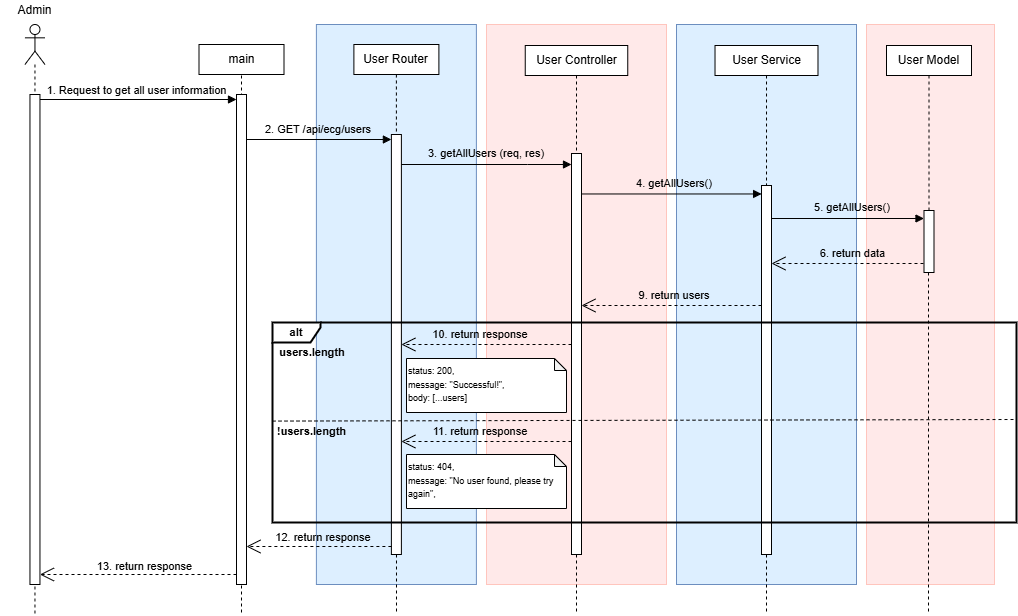

The diagram above was exported from draw.io. Its source (the exported page's mxGraphModel, read from the mxfile embedded in the PNG):
<mxGraphModel dx="1826" dy="381" grid="1" gridSize="10" guides="1" tooltips="1" connect="1" arrows="1" fold="1" page="0" pageScale="1" pageWidth="850" pageHeight="1100" math="0" shadow="0">
  <root>
    <mxCell id="0" />
    <mxCell id="1" parent="0" />
    <mxCell id="2" value="" style="rounded=0;whiteSpace=wrap;html=1;align=center;verticalAlign=top;fillColor=#DDEFFF;strokeColor=#6c8ebf;" vertex="1" parent="1">
      <mxGeometry x="199.89" y="610" width="160" height="560" as="geometry" />
    </mxCell>
    <mxCell id="3" value="" style="rounded=0;whiteSpace=wrap;html=1;align=center;verticalAlign=top;fillColor=#FFE9E9;strokeColor=#FFC5BD;" vertex="1" parent="1">
      <mxGeometry x="750" y="610" width="128" height="560" as="geometry" />
    </mxCell>
    <mxCell id="4" value="" style="endArrow=none;dashed=1;html=1;rounded=0;exitX=0.5;exitY=1;exitDx=0;exitDy=0;" edge="1" source="5" target="6" parent="1">
      <mxGeometry width="50" height="50" relative="1" as="geometry">
        <mxPoint x="600.5" y="661" as="sourcePoint" />
        <mxPoint x="812.5" y="977" as="targetPoint" />
      </mxGeometry>
    </mxCell>
    <mxCell id="5" value="User Model" style="rounded=0;whiteSpace=wrap;html=1;" vertex="1" parent="1">
      <mxGeometry x="770" y="631" width="85" height="30" as="geometry" />
    </mxCell>
    <mxCell id="6" value="" style="html=1;points=[[0,0,0,0,5],[0,1,0,0,-5],[1,0,0,0,5],[1,1,0,0,-5]];perimeter=orthogonalPerimeter;outlineConnect=0;targetShapes=umlLifeline;portConstraint=eastwest;newEdgeStyle={&quot;curved&quot;:0,&quot;rounded&quot;:0};" vertex="1" parent="1">
      <mxGeometry x="807.5" y="796" width="10" height="62" as="geometry" />
    </mxCell>
    <mxCell id="7" value="" style="endArrow=none;dashed=1;html=1;rounded=0;" edge="1" source="6" parent="1">
      <mxGeometry width="50" height="50" relative="1" as="geometry">
        <mxPoint x="812.1799999999998" y="1357" as="sourcePoint" />
        <mxPoint x="812" y="1200" as="targetPoint" />
        <Array as="points">
          <mxPoint x="812" y="1010" />
        </Array>
      </mxGeometry>
    </mxCell>
    <mxCell id="8" value="1. Request to get all user information" style="html=1;verticalAlign=bottom;endArrow=block;curved=0;rounded=0;entryX=0;entryY=0;entryDx=0;entryDy=5;entryPerimeter=0;" edge="1" source="10" target="14" parent="1">
      <mxGeometry x="-0.0145" width="80" relative="1" as="geometry">
        <mxPoint x="-32" y="681" as="sourcePoint" />
        <mxPoint x="86" y="681" as="targetPoint" />
        <mxPoint as="offset" />
      </mxGeometry>
    </mxCell>
    <mxCell id="9" value="&lt;div&gt;&lt;br&gt;&lt;/div&gt;" style="shape=umlLifeline;perimeter=lifelinePerimeter;whiteSpace=wrap;html=1;container=1;dropTarget=0;collapsible=0;recursiveResize=0;outlineConnect=0;portConstraint=eastwest;newEdgeStyle={&quot;curved&quot;:0,&quot;rounded&quot;:0};participant=umlActor;" vertex="1" parent="1">
      <mxGeometry x="-91.54" y="610" width="20" height="590" as="geometry" />
    </mxCell>
    <mxCell id="10" value="" style="html=1;points=[[0,0,0,0,5],[0,1,0,0,-5],[1,0,0,0,5],[1,1,0,0,-5]];perimeter=orthogonalPerimeter;outlineConnect=0;targetShapes=umlLifeline;portConstraint=eastwest;newEdgeStyle={&quot;curved&quot;:0,&quot;rounded&quot;:0};" vertex="1" parent="9">
      <mxGeometry x="5" y="70" width="10" height="490" as="geometry" />
    </mxCell>
    <mxCell id="11" value="Admin" style="text;html=1;strokeColor=none;fillColor=none;align=center;verticalAlign=middle;whiteSpace=wrap;rounded=0;" vertex="1" parent="1">
      <mxGeometry x="-116.08000000000001" y="586" width="69.08" height="20" as="geometry" />
    </mxCell>
    <mxCell id="12" value="" style="rounded=0;whiteSpace=wrap;html=1;align=center;verticalAlign=top;fillColor=#FFE9E9;strokeColor=#FFC5BD;" vertex="1" parent="1">
      <mxGeometry x="370" y="610" width="180" height="560" as="geometry" />
    </mxCell>
    <mxCell id="13" value="" style="endArrow=none;dashed=1;html=1;rounded=0;exitX=0.5;exitY=1;exitDx=0;exitDy=0;" edge="1" parent="1">
      <mxGeometry width="50" height="50" relative="1" as="geometry">
        <mxPoint x="125" y="661" as="sourcePoint" />
        <mxPoint x="125" y="1200" as="targetPoint" />
      </mxGeometry>
    </mxCell>
    <mxCell id="14" value="" style="html=1;points=[[0,0,0,0,5],[0,1,0,0,-5],[1,0,0,0,5],[1,1,0,0,-5]];perimeter=orthogonalPerimeter;outlineConnect=0;targetShapes=umlLifeline;portConstraint=eastwest;newEdgeStyle={&quot;curved&quot;:0,&quot;rounded&quot;:0};" vertex="1" parent="1">
      <mxGeometry x="120" y="680" width="10" height="490" as="geometry" />
    </mxCell>
    <mxCell id="15" value="main" style="rounded=0;whiteSpace=wrap;html=1;" vertex="1" parent="1">
      <mxGeometry x="82.5" y="630" width="85" height="30" as="geometry" />
    </mxCell>
    <mxCell id="16" value="" style="html=1;verticalAlign=bottom;endArrow=block;curved=0;rounded=0;align=right;entryX=0;entryY=0;entryDx=0;entryDy=5;entryPerimeter=0;" edge="1" source="14" target="18" parent="1">
      <mxGeometry x="-0.4522" y="-2" width="80" relative="1" as="geometry">
        <mxPoint x="70" y="720" as="sourcePoint" />
        <mxPoint x="240" y="720" as="targetPoint" />
        <mxPoint as="offset" />
      </mxGeometry>
    </mxCell>
    <mxCell id="17" value="" style="endArrow=none;dashed=1;html=1;rounded=0;exitX=0.5;exitY=1;exitDx=0;exitDy=0;" edge="1" source="19" parent="1">
      <mxGeometry width="50" height="50" relative="1" as="geometry">
        <mxPoint x="279.89" y="700" as="sourcePoint" />
        <mxPoint x="280" y="1200" as="targetPoint" />
      </mxGeometry>
    </mxCell>
    <mxCell id="18" value="" style="html=1;points=[[0,0,0,0,5],[0,1,0,0,-5],[1,0,0,0,5],[1,1,0,0,-5]];perimeter=orthogonalPerimeter;outlineConnect=0;targetShapes=umlLifeline;portConstraint=eastwest;newEdgeStyle={&quot;curved&quot;:0,&quot;rounded&quot;:0};" vertex="1" parent="1">
      <mxGeometry x="274.89" y="720" width="10" height="420" as="geometry" />
    </mxCell>
    <mxCell id="19" value="User Router" style="rounded=0;whiteSpace=wrap;html=1;" vertex="1" parent="1">
      <mxGeometry x="237.39" y="630" width="85" height="30" as="geometry" />
    </mxCell>
    <mxCell id="20" value="" style="rounded=0;whiteSpace=wrap;html=1;align=center;verticalAlign=top;fillColor=#DDEFFF;strokeColor=#6c8ebf;" vertex="1" parent="1">
      <mxGeometry x="560" y="610" width="180" height="560" as="geometry" />
    </mxCell>
    <mxCell id="21" value="&lt;div style=&quot;&quot;&gt;&lt;br&gt;&lt;/div&gt;" style="html=1;verticalAlign=bottom;endArrow=block;curved=0;rounded=0;align=center;" edge="1" target="25" parent="1">
      <mxGeometry x="-0.5415" width="80" relative="1" as="geometry">
        <mxPoint x="284.89" y="750" as="sourcePoint" />
        <mxPoint x="480" y="750" as="targetPoint" />
        <mxPoint as="offset" />
        <Array as="points">
          <mxPoint x="411" y="750" />
        </Array>
      </mxGeometry>
    </mxCell>
    <mxCell id="22" value="" style="endArrow=none;dashed=1;html=1;rounded=0;exitX=0.5;exitY=1;exitDx=0;exitDy=0;" edge="1" source="25" parent="1">
      <mxGeometry width="50" height="50" relative="1" as="geometry">
        <mxPoint x="757.5" y="600" as="sourcePoint" />
        <mxPoint x="460" y="1200" as="targetPoint" />
      </mxGeometry>
    </mxCell>
    <mxCell id="23" value="User Controller" style="rounded=0;whiteSpace=wrap;html=1;" vertex="1" parent="1">
      <mxGeometry x="408.75" y="631" width="102.5" height="30" as="geometry" />
    </mxCell>
    <mxCell id="24" value="" style="endArrow=none;dashed=1;html=1;rounded=0;exitX=0.5;exitY=1;exitDx=0;exitDy=0;" edge="1" source="23" target="25" parent="1">
      <mxGeometry width="50" height="50" relative="1" as="geometry">
        <mxPoint x="483" y="720" as="sourcePoint" />
        <mxPoint x="482.5" y="1420" as="targetPoint" />
      </mxGeometry>
    </mxCell>
    <mxCell id="25" value="" style="html=1;points=[[0,0,0,0,5],[0,1,0,0,-5],[1,0,0,0,5],[1,1,0,0,-5]];perimeter=orthogonalPerimeter;outlineConnect=0;targetShapes=umlLifeline;portConstraint=eastwest;newEdgeStyle={&quot;curved&quot;:0,&quot;rounded&quot;:0};" vertex="1" parent="1">
      <mxGeometry x="455" y="739" width="10" height="401" as="geometry" />
    </mxCell>
    <mxCell id="26" value="User Service" style="rounded=0;whiteSpace=wrap;html=1;" vertex="1" parent="1">
      <mxGeometry x="598.52" y="631" width="102.97" height="30" as="geometry" />
    </mxCell>
    <mxCell id="27" value="" style="html=1;points=[[0,0,0,0,5],[0,1,0,0,-5],[1,0,0,0,5],[1,1,0,0,-5]];perimeter=orthogonalPerimeter;outlineConnect=0;targetShapes=umlLifeline;portConstraint=eastwest;newEdgeStyle={&quot;curved&quot;:0,&quot;rounded&quot;:0};" vertex="1" parent="1">
      <mxGeometry x="645" y="771" width="10" height="369" as="geometry" />
    </mxCell>
    <mxCell id="28" value="" style="endArrow=open;endSize=12;dashed=1;html=1;rounded=0;" edge="1" parent="1">
      <mxGeometry x="-0.0303" y="-10" width="160" relative="1" as="geometry">
        <mxPoint x="807" y="849" as="sourcePoint" />
        <mxPoint x="655" y="849" as="targetPoint" />
        <mxPoint as="offset" />
      </mxGeometry>
    </mxCell>
    <mxCell id="29" value="13. return response" style="endArrow=open;endSize=12;dashed=1;html=1;rounded=0;exitX=0;exitY=1;exitDx=0;exitDy=-5;exitPerimeter=0;" edge="1" parent="1">
      <mxGeometry x="-0.0678" y="-8" width="160" relative="1" as="geometry">
        <mxPoint x="120" y="1160" as="sourcePoint" />
        <mxPoint x="-76.53999999999996" y="1160" as="targetPoint" />
        <mxPoint as="offset" />
      </mxGeometry>
    </mxCell>
    <mxCell id="30" value="&lt;span style=&quot;font-size: 11px; text-align: right; text-wrap: nowrap;&quot;&gt;2. GET /api/ecg/users&lt;/span&gt;" style="text;html=1;strokeColor=none;fillColor=none;align=center;verticalAlign=middle;whiteSpace=wrap;rounded=0;" vertex="1" parent="1">
      <mxGeometry x="162" y="700" width="80.22" height="30" as="geometry" />
    </mxCell>
    <mxCell id="31" value="&lt;span style=&quot;font-size: 11px; text-wrap: nowrap;&quot;&gt;3. getAllUsers (req, res)&lt;/span&gt;" style="text;html=1;strokeColor=none;fillColor=none;align=center;verticalAlign=middle;whiteSpace=wrap;rounded=0;" vertex="1" parent="1">
      <mxGeometry x="329.89" y="724" width="80.22" height="30" as="geometry" />
    </mxCell>
    <mxCell id="32" value="&lt;span style=&quot;font-size: 11px; text-wrap: nowrap;&quot;&gt;4. getAllUsers()&lt;/span&gt;" style="text;html=1;strokeColor=none;fillColor=none;align=center;verticalAlign=middle;whiteSpace=wrap;rounded=0;" vertex="1" parent="1">
      <mxGeometry x="518.3" y="754" width="80.22" height="30" as="geometry" />
    </mxCell>
    <mxCell id="33" value="" style="endArrow=none;dashed=1;html=1;rounded=0;" edge="1" source="27" parent="1">
      <mxGeometry width="50" height="50" relative="1" as="geometry">
        <mxPoint x="650" y="1560" as="sourcePoint" />
        <mxPoint x="650" y="1200" as="targetPoint" />
      </mxGeometry>
    </mxCell>
    <mxCell id="34" value="" style="endArrow=none;dashed=1;html=1;rounded=0;exitX=0.5;exitY=1;exitDx=0;exitDy=0;" edge="1" source="26" target="27" parent="1">
      <mxGeometry width="50" height="50" relative="1" as="geometry">
        <mxPoint x="470" y="671" as="sourcePoint" />
        <mxPoint x="470" y="750" as="targetPoint" />
      </mxGeometry>
    </mxCell>
    <mxCell id="35" value="&lt;div style=&quot;&quot;&gt;&lt;br&gt;&lt;/div&gt;" style="html=1;verticalAlign=bottom;endArrow=block;curved=0;rounded=0;align=center;entryX=0;entryY=0;entryDx=0;entryDy=5;entryPerimeter=0;" edge="1" parent="1">
      <mxGeometry x="-0.539" y="-21" width="80" relative="1" as="geometry">
        <mxPoint x="465.10999999999996" y="779.47" as="sourcePoint" />
        <mxPoint x="645.11" y="779.47" as="targetPoint" />
        <mxPoint as="offset" />
      </mxGeometry>
    </mxCell>
    <mxCell id="36" value="&lt;span style=&quot;font-size: 11px; text-wrap: nowrap;&quot;&gt;6. return data&lt;/span&gt;" style="text;html=1;strokeColor=none;fillColor=none;align=center;verticalAlign=middle;whiteSpace=wrap;rounded=0;" vertex="1" parent="1">
      <mxGeometry x="686.61" y="829" width="99" height="19.5" as="geometry" />
    </mxCell>
    <mxCell id="37" value="" style="endArrow=open;endSize=12;dashed=1;html=1;rounded=0;" edge="1" parent="1">
      <mxGeometry x="-0.0303" y="-10" width="160" relative="1" as="geometry">
        <mxPoint x="455" y="930" as="sourcePoint" />
        <mxPoint x="284.89" y="930" as="targetPoint" />
        <mxPoint as="offset" />
      </mxGeometry>
    </mxCell>
    <mxCell id="38" value="" style="endArrow=open;endSize=12;dashed=1;html=1;rounded=0;" edge="1" parent="1">
      <mxGeometry x="-0.0303" y="-10" width="160" relative="1" as="geometry">
        <mxPoint x="645" y="891" as="sourcePoint" />
        <mxPoint x="465" y="891" as="targetPoint" />
        <mxPoint as="offset" />
      </mxGeometry>
    </mxCell>
    <mxCell id="39" value="" style="endArrow=open;endSize=12;dashed=1;html=1;rounded=0;" edge="1" parent="1">
      <mxGeometry x="-0.0303" y="-10" width="160" relative="1" as="geometry">
        <mxPoint x="274.89" y="1132" as="sourcePoint" />
        <mxPoint x="129.99999999999997" y="1132" as="targetPoint" />
        <mxPoint as="offset" />
      </mxGeometry>
    </mxCell>
    <mxCell id="40" value="&lt;span style=&quot;text-wrap: nowrap;&quot;&gt;&lt;font style=&quot;font-size: 11px;&quot;&gt;12. return response&lt;/font&gt;&lt;/span&gt;" style="text;html=1;strokeColor=none;fillColor=none;align=center;verticalAlign=middle;whiteSpace=wrap;rounded=0;" vertex="1" parent="1">
      <mxGeometry x="167.5" y="1108" width="80.22" height="30" as="geometry" />
    </mxCell>
    <mxCell id="41" value="&lt;div style=&quot;&quot;&gt;&lt;br&gt;&lt;/div&gt;" style="html=1;verticalAlign=bottom;endArrow=block;curved=0;rounded=0;align=center;" edge="1" parent="1">
      <mxGeometry x="-0.539" y="-21" width="80" relative="1" as="geometry">
        <mxPoint x="655.5" y="804" as="sourcePoint" />
        <mxPoint x="807.5" y="804" as="targetPoint" />
        <mxPoint as="offset" />
      </mxGeometry>
    </mxCell>
    <mxCell id="42" value="&lt;span style=&quot;font-size: 11px; text-wrap: nowrap;&quot;&gt;5. getAllUsers()&lt;/span&gt;" style="text;html=1;strokeColor=none;fillColor=none;align=center;verticalAlign=middle;whiteSpace=wrap;rounded=0;" vertex="1" parent="1">
      <mxGeometry x="696" y="778" width="80.22" height="30" as="geometry" />
    </mxCell>
    <mxCell id="43" value="&lt;span style=&quot;font-size: 11px; text-wrap: nowrap;&quot;&gt;9. return users&lt;/span&gt;" style="text;html=1;strokeColor=none;fillColor=none;align=center;verticalAlign=middle;whiteSpace=wrap;rounded=0;" vertex="1" parent="1">
      <mxGeometry x="518.3" y="866" width="80.22" height="30" as="geometry" />
    </mxCell>
    <mxCell id="44" value="&lt;span style=&quot;font-size: 11px; text-wrap: nowrap;&quot;&gt;10. return response&lt;/span&gt;" style="text;html=1;strokeColor=none;fillColor=none;align=center;verticalAlign=middle;whiteSpace=wrap;rounded=0;" vertex="1" parent="1">
      <mxGeometry x="324.94" y="910" width="78.11" height="20" as="geometry" />
    </mxCell>
    <mxCell id="45" value="&lt;div style=&quot;line-height: 150%; font-size: 9px;&quot;&gt;&lt;div style=&quot;line-height: 150%;&quot;&gt;&lt;div style=&quot;line-height: 150%;&quot;&gt;status: 200,&lt;/div&gt;&lt;div style=&quot;line-height: 150%;&quot;&gt;message: &quot;Successful!&quot;,&lt;/div&gt;&lt;div style=&quot;line-height: 150%;&quot;&gt;body: [...users]&lt;/div&gt;&lt;/div&gt;&lt;/div&gt;" style="shape=note;whiteSpace=wrap;html=1;backgroundOutline=1;darkOpacity=0.05;verticalAlign=top;align=left;size=12;" vertex="1" parent="1">
      <mxGeometry x="290" y="944" width="160" height="54" as="geometry" />
    </mxCell>
    <mxCell id="46" value="&lt;font style=&quot;font-size: 11px;&quot;&gt;&lt;b&gt;alt&lt;/b&gt;&lt;/font&gt;" style="shape=umlFrame;whiteSpace=wrap;html=1;pointerEvents=0;width=48;height=20;strokeWidth=2;" vertex="1" parent="1">
      <mxGeometry x="156" y="908" width="744" height="200" as="geometry" />
    </mxCell>
    <mxCell id="47" value="" style="endArrow=none;dashed=1;html=1;rounded=0;exitX=0.001;exitY=0.442;exitDx=0;exitDy=0;exitPerimeter=0;" edge="1" parent="1">
      <mxGeometry width="50" height="50" relative="1" as="geometry">
        <mxPoint x="156.00400000000002" y="1006.5759999999998" as="sourcePoint" />
        <mxPoint x="899" y="1005" as="targetPoint" />
      </mxGeometry>
    </mxCell>
    <mxCell id="48" value="&lt;span style=&quot;font-size: 11px;&quot;&gt;&lt;b&gt;users.length&lt;/b&gt;&lt;/span&gt;" style="text;html=1;strokeColor=none;fillColor=none;align=center;verticalAlign=middle;whiteSpace=wrap;rounded=0;" vertex="1" parent="1">
      <mxGeometry x="156" y="928" width="80" height="19" as="geometry" />
    </mxCell>
    <mxCell id="49" value="&lt;span style=&quot;font-size: 11px;&quot;&gt;&lt;b&gt;!users.length&lt;/b&gt;&lt;/span&gt;" style="text;html=1;strokeColor=none;fillColor=none;align=center;verticalAlign=middle;whiteSpace=wrap;rounded=0;" vertex="1" parent="1">
      <mxGeometry x="162" y="1007" width="67" height="20" as="geometry" />
    </mxCell>
    <mxCell id="50" value="&lt;div style=&quot;line-height: 150%; font-size: 9px;&quot;&gt;&lt;div style=&quot;line-height: 150%;&quot;&gt;&lt;div style=&quot;line-height: 150%;&quot;&gt;status: 404,&lt;/div&gt;&lt;div style=&quot;line-height: 150%;&quot;&gt;message: &quot;No user found, please try again&quot;,&lt;/div&gt;&lt;/div&gt;&lt;/div&gt;" style="shape=note;whiteSpace=wrap;html=1;backgroundOutline=1;darkOpacity=0.05;verticalAlign=top;align=left;size=12;" vertex="1" parent="1">
      <mxGeometry x="290" y="1040" width="160" height="54" as="geometry" />
    </mxCell>
    <mxCell id="51" value="" style="endArrow=open;endSize=12;dashed=1;html=1;rounded=0;" edge="1" parent="1">
      <mxGeometry x="-0.0303" y="-10" width="160" relative="1" as="geometry">
        <mxPoint x="455" y="1027" as="sourcePoint" />
        <mxPoint x="284.89" y="1027" as="targetPoint" />
        <mxPoint as="offset" />
      </mxGeometry>
    </mxCell>
    <mxCell id="52" value="&lt;span style=&quot;font-size: 11px; text-wrap: nowrap;&quot;&gt;11. return response&lt;/span&gt;" style="text;html=1;strokeColor=none;fillColor=none;align=center;verticalAlign=middle;whiteSpace=wrap;rounded=0;" vertex="1" parent="1">
      <mxGeometry x="324.94" y="1007" width="78.11" height="20" as="geometry" />
    </mxCell>
  </root>
</mxGraphModel>